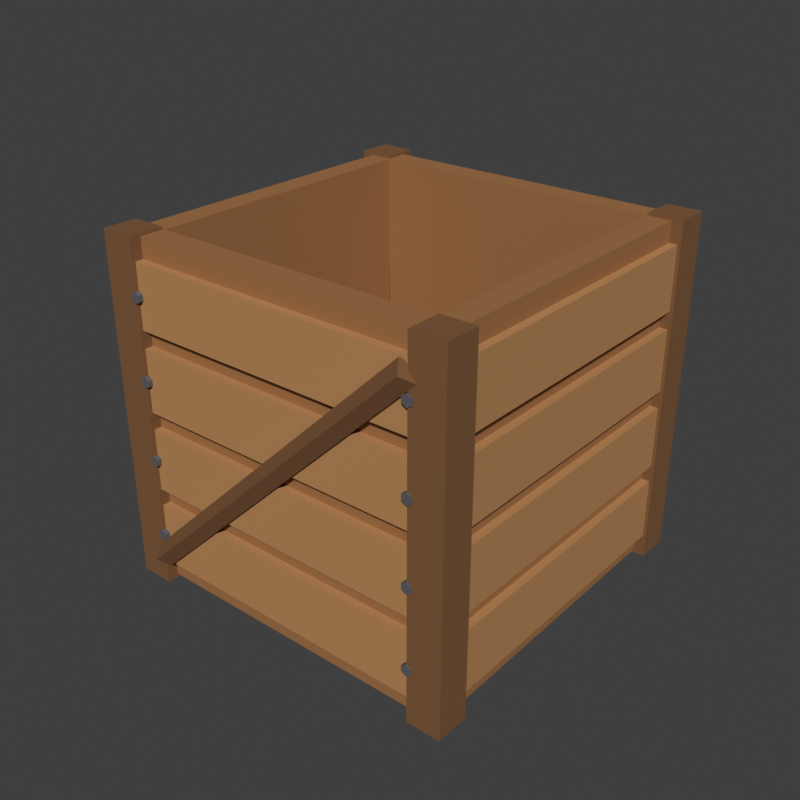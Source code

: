# Source: Wood.blend  (saved by Blender 5.2.45; exported with 4.5.12 LTS)
import bpy
from mathutils import Matrix  # noqa: F401  (used for matrix-valued properties, if any)

bpy.ops.wm.read_factory_settings(use_empty=True)
scene = bpy.context.scene
scene.name = 'Scene'

# ---- materials (node trees are filled in below, after node groups)
mat_wood_planks = bpy.data.materials.new('Wood_Planks')
mat_wood_planks.diffuse_color = (0.4851, 0.2423, 0.09084, 1.0)
mat_wood_posts = bpy.data.materials.new('Wood_Posts')
mat_wood_posts.diffuse_color = (0.2051, 0.09084, 0.0319, 1.0)
mat_wood_walls = bpy.data.materials.new('Wood_Walls')
mat_wood_walls.diffuse_color = (0.3515, 0.1559, 0.05286, 1.0)
mat_wood_nails = bpy.data.materials.new('Wood_Nails')
mat_wood_nails.diffuse_color = (0.1022, 0.1022, 0.1144, 1.0)

# ---- material node trees
mat_wood_planks.use_nodes = True; mat_wood_planks.node_tree.nodes.clear()
_N = mat_wood_planks.node_tree.nodes; _L = mat_wood_planks.node_tree.links
n0 = _N.new('ShaderNodeBsdfPrincipled'); n0.name = 'Principled BSDF'; n0.location = (-200, 100)
n0.inputs[0].default_value = (0.4851, 0.2423, 0.09084, 1.0)
n0.inputs[2].default_value = 0.8
n0.inputs[10].default_value = 0.005
n1 = _N.new('ShaderNodeOutputMaterial'); n1.name = 'Material Output'; n1.location = (200, 100)
_L.new(n0.outputs[0], n1.inputs[0])
n1.is_active_output = True
mat_wood_posts.use_nodes = True; mat_wood_posts.node_tree.nodes.clear()
_N = mat_wood_posts.node_tree.nodes; _L = mat_wood_posts.node_tree.links
n0 = _N.new('ShaderNodeBsdfPrincipled'); n0.name = 'Principled BSDF'; n0.location = (-200, 100)
n0.inputs[0].default_value = (0.2051, 0.09084, 0.0319, 1.0)
n0.inputs[2].default_value = 0.8
n0.inputs[10].default_value = 0.005
n1 = _N.new('ShaderNodeOutputMaterial'); n1.name = 'Material Output'; n1.location = (200, 100)
_L.new(n0.outputs[0], n1.inputs[0])
n1.is_active_output = True
mat_wood_walls.use_nodes = True; mat_wood_walls.node_tree.nodes.clear()
_N = mat_wood_walls.node_tree.nodes; _L = mat_wood_walls.node_tree.links
n0 = _N.new('ShaderNodeBsdfPrincipled'); n0.name = 'Principled BSDF'; n0.location = (-200, 100)
n0.inputs[0].default_value = (0.3515, 0.1559, 0.05286, 1.0)
n0.inputs[2].default_value = 0.8
n0.inputs[10].default_value = 0.005
n1 = _N.new('ShaderNodeOutputMaterial'); n1.name = 'Material Output'; n1.location = (200, 100)
_L.new(n0.outputs[0], n1.inputs[0])
n1.is_active_output = True
mat_wood_nails.use_nodes = True; mat_wood_nails.node_tree.nodes.clear()
_N = mat_wood_nails.node_tree.nodes; _L = mat_wood_nails.node_tree.links
n0 = _N.new('ShaderNodeBsdfPrincipled'); n0.name = 'Principled BSDF'; n0.location = (-200, 100)
n0.inputs[0].default_value = (0.1022, 0.1022, 0.1144, 1.0)
n0.inputs[2].default_value = 0.8
n0.inputs[10].default_value = 0.005
n1 = _N.new('ShaderNodeOutputMaterial'); n1.name = 'Material Output'; n1.location = (200, 100)
_L.new(n0.outputs[0], n1.inputs[0])
n1.is_active_output = True

# ---- world
world_sky = bpy.data.worlds.new('Sky'); scene.world = world_sky
world_sky.use_nodes = True; world_sky.node_tree.nodes.clear()
_N = world_sky.node_tree.nodes; _L = world_sky.node_tree.links
n0 = _N.new('ShaderNodeBackground'); n0.name = 'Background'; n0.location = (-200, 100)
n0.inputs[0].default_value = (0.05, 0.05, 0.05, 1.0)
n1 = _N.new('ShaderNodeOutputWorld'); n1.name = 'World Output'; n1.location = (200, 100)
_L.new(n0.outputs[0], n1.inputs[0])
n1.is_active_output = True
world_sky.color = (0.45, 0.65, 0.9)

# ---- meshes
me_planks = bpy.data.meshes.new('Planks')
me_planks.from_pydata([(-1.54, -1.57, 0.175), (-1.54, -1.57, 0.725), (-1.54, -1.47, 0.175), (-1.54, -1.47, 0.725), (1.54, -1.57, 0.175), (1.54, -1.57, 0.725), (1.54, -1.47, 0.175), (1.54, -1.47, 0.725), (-1.54, 1.47, 0.175), (-1.54, 1.47, 0.725), (-1.54, 1.57, 0.175), (-1.54, 1.57, 0.725), (1.54, 1.47, 0.175), (1.54, 1.47, 0.725), (1.54, 1.57, 0.175), (1.54, 1.57, 0.725), (-1.57, -1.54, 0.175), (-1.57, -1.54, 0.725), (-1.57, 1.54, 0.175), (-1.57, 1.54, 0.725), (-1.47, -1.54, 0.175), (-1.47, -1.54, 0.725), (-1.47, 1.54, 0.175), (-1.47, 1.54, 0.725), (1.47, -1.54, 0.175), (1.47, -1.54, 0.725), (1.47, 1.54, 0.175), (1.47, 1.54, 0.725), (1.57, -1.54, 0.175), (1.57, -1.54, 0.725), (1.57, 1.54, 0.175), (1.57, 1.54, 0.725), (-1.54, -1.57, 0.875), (-1.54, -1.57, 1.425), (-1.54, -1.47, 0.875), (-1.54, -1.47, 1.425), (1.54, -1.57, 0.875), (1.54, -1.57, 1.425), (1.54, -1.47, 0.875), (1.54, -1.47, 1.425), (-1.54, 1.47, 0.875), (-1.54, 1.47, 1.425), (-1.54, 1.57, 0.875), (-1.54, 1.57, 1.425), (1.54, 1.47, 0.875), (1.54, 1.47, 1.425), (1.54, 1.57, 0.875), (1.54, 1.57, 1.425), (-1.57, -1.54, 0.875), (-1.57, -1.54, 1.425), (-1.57, 1.54, 0.875), (-1.57, 1.54, 1.425), (-1.47, -1.54, 0.875), (-1.47, -1.54, 1.425), (-1.47, 1.54, 0.875), (-1.47, 1.54, 1.425), (1.47, -1.54, 0.875), (1.47, -1.54, 1.425), (1.47, 1.54, 0.875), (1.47, 1.54, 1.425), (1.57, -1.54, 0.875), (1.57, -1.54, 1.425), (1.57, 1.54, 0.875), (1.57, 1.54, 1.425), (-1.54, -1.57, 1.575), (-1.54, -1.57, 2.125), (-1.54, -1.47, 1.575), (-1.54, -1.47, 2.125), (1.54, -1.57, 1.575), (1.54, -1.57, 2.125), (1.54, -1.47, 1.575), (1.54, -1.47, 2.125), (-1.54, 1.47, 1.575), (-1.54, 1.47, 2.125), (-1.54, 1.57, 1.575), (-1.54, 1.57, 2.125), (1.54, 1.47, 1.575), (1.54, 1.47, 2.125), (1.54, 1.57, 1.575), (1.54, 1.57, 2.125), (-1.57, -1.54, 1.575), (-1.57, -1.54, 2.125), (-1.57, 1.54, 1.575), (-1.57, 1.54, 2.125), (-1.47, -1.54, 1.575), (-1.47, -1.54, 2.125), (-1.47, 1.54, 1.575), (-1.47, 1.54, 2.125), (1.47, -1.54, 1.575), (1.47, -1.54, 2.125), (1.47, 1.54, 1.575), (1.47, 1.54, 2.125), (1.57, -1.54, 1.575), (1.57, -1.54, 2.125), (1.57, 1.54, 1.575), (1.57, 1.54, 2.125), (-1.54, -1.57, 2.275), (-1.54, -1.57, 2.825), (-1.54, -1.47, 2.275), (-1.54, -1.47, 2.825), (1.54, -1.57, 2.275), (1.54, -1.57, 2.825), (1.54, -1.47, 2.275), (1.54, -1.47, 2.825), (-1.54, 1.47, 2.275), (-1.54, 1.47, 2.825), (-1.54, 1.57, 2.275), (-1.54, 1.57, 2.825), (1.54, 1.47, 2.275), (1.54, 1.47, 2.825), (1.54, 1.57, 2.275), (1.54, 1.57, 2.825), (-1.57, -1.54, 2.275), (-1.57, -1.54, 2.825), (-1.57, 1.54, 2.275), (-1.57, 1.54, 2.825), (-1.47, -1.54, 2.275), (-1.47, -1.54, 2.825), (-1.47, 1.54, 2.275), (-1.47, 1.54, 2.825), (1.47, -1.54, 2.275), (1.47, -1.54, 2.825), (1.47, 1.54, 2.275), (1.47, 1.54, 2.825), (1.57, -1.54, 2.275), (1.57, -1.54, 2.825), (1.57, 1.54, 2.275), (1.57, 1.54, 2.825)], [], [(0, 1, 3, 2), (2, 3, 7, 6), (6, 7, 5, 4), (4, 5, 1, 0), (2, 6, 4, 0), (7, 3, 1, 5), (8, 9, 11, 10), (10, 11, 15, 14), (14, 15, 13, 12), (12, 13, 9, 8), (10, 14, 12, 8), (15, 11, 9, 13), (16, 17, 19, 18), (18, 19, 23, 22), (22, 23, 21, 20), (20, 21, 17, 16), (18, 22, 20, 16), (23, 19, 17, 21), (24, 25, 27, 26), (26, 27, 31, 30), (30, 31, 29, 28), (28, 29, 25, 24), (26, 30, 28, 24), (31, 27, 25, 29), (32, 33, 35, 34), (34, 35, 39, 38), (38, 39, 37, 36), (36, 37, 33, 32), (34, 38, 36, 32), (39, 35, 33, 37), (40, 41, 43, 42), (42, 43, 47, 46), (46, 47, 45, 44), (44, 45, 41, 40), (42, 46, 44, 40), (47, 43, 41, 45), (48, 49, 51, 50), (50, 51, 55, 54), (54, 55, 53, 52), (52, 53, 49, 48), (50, 54, 52, 48), (55, 51, 49, 53), (56, 57, 59, 58), (58, 59, 63, 62), (62, 63, 61, 60), (60, 61, 57, 56), (58, 62, 60, 56), (63, 59, 57, 61), (64, 65, 67, 66), (66, 67, 71, 70), (70, 71, 69, 68), (68, 69, 65, 64), (66, 70, 68, 64), (71, 67, 65, 69), (72, 73, 75, 74), (74, 75, 79, 78), (78, 79, 77, 76), (76, 77, 73, 72), (74, 78, 76, 72), (79, 75, 73, 77), (80, 81, 83, 82), (82, 83, 87, 86), (86, 87, 85, 84), (84, 85, 81, 80), (82, 86, 84, 80), (87, 83, 81, 85), (88, 89, 91, 90), (90, 91, 95, 94), (94, 95, 93, 92), (92, 93, 89, 88), (90, 94, 92, 88), (95, 91, 89, 93), (96, 97, 99, 98), (98, 99, 103, 102), (102, 103, 101, 100), (100, 101, 97, 96), (98, 102, 100, 96), (103, 99, 97, 101), (104, 105, 107, 106), (106, 107, 111, 110), (110, 111, 109, 108), (108, 109, 105, 104), (106, 110, 108, 104), (111, 107, 105, 109), (112, 113, 115, 114), (114, 115, 119, 118), (118, 119, 117, 116), (116, 117, 113, 112), (114, 118, 116, 112), (119, 115, 113, 117), (120, 121, 123, 122), (122, 123, 127, 126), (126, 127, 125, 124), (124, 125, 121, 120), (122, 126, 124, 120), (127, 123, 121, 125)])
_uv = me_planks.uv_layers.new(name='UVMap')
_uv.uv.foreach_set('vector', [0.375, 0.0, 0.625, 0.0, 0.625, 0.25, 0.375, 0.25, 0.375, 0.25, 0.625, 0.25, 0.625, 0.5, 0.375, 0.5, 0.375, 0.5, 0.625, 0.5, 0.625, 0.75, 0.375, 0.75, 0.375, 0.75, 0.625, 0.75, 0.625, 1.0, 0.375, 1.0, 0.125, 0.5, 0.375, 0.5, 0.375, 0.75, 0.125, 0.75, 0.625, 0.5, 0.875, 0.5, 0.875, 0.75, 0.625, 0.75, 0.375, 0.0, 0.625, 0.0, 0.625, 0.25, 0.375, 0.25, 0.375, 0.25, 0.625, 0.25, 0.625, 0.5, 0.375, 0.5, 0.375, 0.5, 0.625, 0.5, 0.625, 0.75, 0.375, 0.75, 0.375, 0.75, 0.625, 0.75, 0.625, 1.0, 0.375, 1.0, 0.125, 0.5, 0.375, 0.5, 0.375, 0.75, 0.125, 0.75, 0.625, 0.5, 0.875, 0.5, 0.875, 0.75, 0.625, 0.75, 0.375, 0.0, 0.625, 0.0, 0.625, 0.25, 0.375, 0.25, 0.375, 0.25, 0.625, 0.25, 0.625, 0.5, 0.375, 0.5, 0.375, 0.5, 0.625, 0.5, 0.625, 0.75, 0.375, 0.75, 0.375, 0.75, 0.625, 0.75, 0.625, 1.0, 0.375, 1.0, 0.125, 0.5, 0.375, 0.5, 0.375, 0.75, 0.125, 0.75, 0.625, 0.5, 0.875, 0.5, 0.875, 0.75, 0.625, 0.75, 0.375, 0.0, 0.625, 0.0, 0.625, 0.25, 0.375, 0.25, 0.375, 0.25, 0.625, 0.25, 0.625, 0.5, 0.375, 0.5, 0.375, 0.5, 0.625, 0.5, 0.625, 0.75, 0.375, 0.75, 0.375, 0.75, 0.625, 0.75, 0.625, 1.0, 0.375, 1.0, 0.125, 0.5, 0.375, 0.5, 0.375, 0.75, 0.125, 0.75, 0.625, 0.5, 0.875, 0.5, 0.875, 0.75, 0.625, 0.75, 0.375, 0.0, 0.625, 0.0, 0.625, 0.25, 0.375, 0.25, 0.375, 0.25, 0.625, 0.25, 0.625, 0.5, 0.375, 0.5, 0.375, 0.5, 0.625, 0.5, 0.625, 0.75, 0.375, 0.75, 0.375, 0.75, 0.625, 0.75, 0.625, 1.0, 0.375, 1.0, 0.125, 0.5, 0.375, 0.5, 0.375, 0.75, 0.125, 0.75, 0.625, 0.5, 0.875, 0.5, 0.875, 0.75, 0.625, 0.75, 0.375, 0.0, 0.625, 0.0, 0.625, 0.25, 0.375, 0.25, 0.375, 0.25, 0.625, 0.25, 0.625, 0.5, 0.375, 0.5, 0.375, 0.5, 0.625, 0.5, 0.625, 0.75, 0.375, 0.75, 0.375, 0.75, 0.625, 0.75, 0.625, 1.0, 0.375, 1.0, 0.125, 0.5, 0.375, 0.5, 0.375, 0.75, 0.125, 0.75, 0.625, 0.5, 0.875, 0.5, 0.875, 0.75, 0.625, 0.75, 0.375, 0.0, 0.625, 0.0, 0.625, 0.25, 0.375, 0.25, 0.375, 0.25, 0.625, 0.25, 0.625, 0.5, 0.375, 0.5, 0.375, 0.5, 0.625, 0.5, 0.625, 0.75, 0.375, 0.75, 0.375, 0.75, 0.625, 0.75, 0.625, 1.0, 0.375, 1.0, 0.125, 0.5, 0.375, 0.5, 0.375, 0.75, 0.125, 0.75, 0.625, 0.5, 0.875, 0.5, 0.875, 0.75, 0.625, 0.75, 0.375, 0.0, 0.625, 0.0, 0.625, 0.25, 0.375, 0.25, 0.375, 0.25, 0.625, 0.25, 0.625, 0.5, 0.375, 0.5, 0.375, 0.5, 0.625, 0.5, 0.625, 0.75, 0.375, 0.75, 0.375, 0.75, 0.625, 0.75, 0.625, 1.0, 0.375, 1.0, 0.125, 0.5, 0.375, 0.5, 0.375, 0.75, 0.125, 0.75, 0.625, 0.5, 0.875, 0.5, 0.875, 0.75, 0.625, 0.75, 0.375, 0.0, 0.625, 0.0, 0.625, 0.25, 0.375, 0.25, 0.375, 0.25, 0.625, 0.25, 0.625, 0.5, 0.375, 0.5, 0.375, 0.5, 0.625, 0.5, 0.625, 0.75, 0.375, 0.75, 0.375, 0.75, 0.625, 0.75, 0.625, 1.0, 0.375, 1.0, 0.125, 0.5, 0.375, 0.5, 0.375, 0.75, 0.125, 0.75, 0.625, 0.5, 0.875, 0.5, 0.875, 0.75, 0.625, 0.75, 0.375, 0.0, 0.625, 0.0, 0.625, 0.25, 0.375, 0.25, 0.375, 0.25, 0.625, 0.25, 0.625, 0.5, 0.375, 0.5, 0.375, 0.5, 0.625, 0.5, 0.625, 0.75, 0.375, 0.75, 0.375, 0.75, 0.625, 0.75, 0.625, 1.0, 0.375, 1.0, 0.125, 0.5, 0.375, 0.5, 0.375, 0.75, 0.125, 0.75, 0.625, 0.5, 0.875, 0.5, 0.875, 0.75, 0.625, 0.75, 0.375, 0.0, 0.625, 0.0, 0.625, 0.25, 0.375, 0.25, 0.375, 0.25, 0.625, 0.25, 0.625, 0.5, 0.375, 0.5, 0.375, 0.5, 0.625, 0.5, 0.625, 0.75, 0.375, 0.75, 0.375, 0.75, 0.625, 0.75, 0.625, 1.0, 0.375, 1.0, 0.125, 0.5, 0.375, 0.5, 0.375, 0.75, 0.125, 0.75, 0.625, 0.5, 0.875, 0.5, 0.875, 0.75, 0.625, 0.75, 0.375, 0.0, 0.625, 0.0, 0.625, 0.25, 0.375, 0.25, 0.375, 0.25, 0.625, 0.25, 0.625, 0.5, 0.375, 0.5, 0.375, 0.5, 0.625, 0.5, 0.625, 0.75, 0.375, 0.75, 0.375, 0.75, 0.625, 0.75, 0.625, 1.0, 0.375, 1.0, 0.125, 0.5, 0.375, 0.5, 0.375, 0.75, 0.125, 0.75, 0.625, 0.5, 0.875, 0.5, 0.875, 0.75, 0.625, 0.75, 0.375, 0.0, 0.625, 0.0, 0.625, 0.25, 0.375, 0.25, 0.375, 0.25, 0.625, 0.25, 0.625, 0.5, 0.375, 0.5, 0.375, 0.5, 0.625, 0.5, 0.625, 0.75, 0.375, 0.75, 0.375, 0.75, 0.625, 0.75, 0.625, 1.0, 0.375, 1.0, 0.125, 0.5, 0.375, 0.5, 0.375, 0.75, 0.125, 0.75, 0.625, 0.5, 0.875, 0.5, 0.875, 0.75, 0.625, 0.75, 0.375, 0.0, 0.625, 0.0, 0.625, 0.25, 0.375, 0.25, 0.375, 0.25, 0.625, 0.25, 0.625, 0.5, 0.375, 0.5, 0.375, 0.5, 0.625, 0.5, 0.625, 0.75, 0.375, 0.75, 0.375, 0.75, 0.625, 0.75, 0.625, 1.0, 0.375, 1.0, 0.125, 0.5, 0.375, 0.5, 0.375, 0.75, 0.125, 0.75, 0.625, 0.5, 0.875, 0.5, 0.875, 0.75, 0.625, 0.75, 0.375, 0.0, 0.625, 0.0, 0.625, 0.25, 0.375, 0.25, 0.375, 0.25, 0.625, 0.25, 0.625, 0.5, 0.375, 0.5, 0.375, 0.5, 0.625, 0.5, 0.625, 0.75, 0.375, 0.75, 0.375, 0.75, 0.625, 0.75, 0.625, 1.0, 0.375, 1.0, 0.125, 0.5, 0.375, 0.5, 0.375, 0.75, 0.125, 0.75, 0.625, 0.5, 0.875, 0.5, 0.875, 0.75, 0.625, 0.75, 0.375, 0.0, 0.625, 0.0, 0.625, 0.25, 0.375, 0.25, 0.375, 0.25, 0.625, 0.25, 0.625, 0.5, 0.375, 0.5, 0.375, 0.5, 0.625, 0.5, 0.625, 0.75, 0.375, 0.75, 0.375, 0.75, 0.625, 0.75, 0.625, 1.0, 0.375, 1.0, 0.125, 0.5, 0.375, 0.5, 0.375, 0.75, 0.125, 0.75, 0.625, 0.5, 0.875, 0.5, 0.875, 0.75, 0.625, 0.75])
me_planks.materials.append(mat_wood_planks)
me_planks.update()
me_posts = bpy.data.meshes.new('Posts')
me_posts.from_pydata([(-1.6, -1.6, -0.025), (-1.6, -1.6, 3.025), (-1.6, -1.3, -0.025), (-1.6, -1.3, 3.025), (-1.3, -1.6, -0.025), (-1.3, -1.6, 3.025), (-1.3, -1.3, -0.025), (-1.3, -1.3, 3.025), (-1.6, 1.3, -0.025), (-1.6, 1.3, 3.025), (-1.6, 1.6, -0.025), (-1.6, 1.6, 3.025), (-1.3, 1.3, -0.025), (-1.3, 1.3, 3.025), (-1.3, 1.6, -0.025), (-1.3, 1.6, 3.025), (1.3, -1.6, -0.025), (1.3, -1.6, 3.025), (1.3, -1.3, -0.025), (1.3, -1.3, 3.025), (1.6, -1.6, -0.025), (1.6, -1.6, 3.025), (1.6, -1.3, -0.025), (1.6, -1.3, 3.025), (1.3, 1.3, -0.025), (1.3, 1.3, 3.025), (1.3, 1.6, -0.025), (1.3, 1.6, 3.025), (1.6, 1.3, -0.025), (1.6, 1.3, 3.025), (1.6, 1.6, -0.025), (1.6, 1.6, 3.025), (-1.3, -1.5, 0.25), (1.3, -1.5, 2.75), (-1.231, -1.6, 0.1779), (1.369, -1.6, 2.678), (-1.3, -1.7, 0.25), (1.3, -1.7, 2.75), (-1.369, -1.6, 0.3221), (1.231, -1.6, 2.822), (-1.6, 1.369, 0.3221), (-1.6, -1.231, 2.822), (-1.5, 1.3, 0.25), (-1.5, -1.3, 2.75), (-1.6, 1.231, 0.1779), (-1.6, -1.369, 2.678), (-1.7, 1.3, 0.25), (-1.7, -1.3, 2.75)], [], [(0, 1, 3, 2), (2, 3, 7, 6), (6, 7, 5, 4), (4, 5, 1, 0), (2, 6, 4, 0), (7, 3, 1, 5), (8, 9, 11, 10), (10, 11, 15, 14), (14, 15, 13, 12), (12, 13, 9, 8), (10, 14, 12, 8), (15, 11, 9, 13), (16, 17, 19, 18), (18, 19, 23, 22), (22, 23, 21, 20), (20, 21, 17, 16), (18, 22, 20, 16), (23, 19, 17, 21), (24, 25, 27, 26), (26, 27, 31, 30), (30, 31, 29, 28), (28, 29, 25, 24), (26, 30, 28, 24), (31, 27, 25, 29), (32, 33, 35, 34), (34, 35, 37, 36), (35, 33, 39, 37), (36, 37, 39, 38), (38, 39, 33, 32), (32, 34, 36, 38), (40, 41, 43, 42), (42, 43, 45, 44), (43, 41, 47, 45), (44, 45, 47, 46), (46, 47, 41, 40), (40, 42, 44, 46)])
_uv = me_posts.uv_layers.new(name='UVMap')
_uv.uv.foreach_set('vector', [0.375, 0.0, 0.625, 0.0, 0.625, 0.25, 0.375, 0.25, 0.375, 0.25, 0.625, 0.25, 0.625, 0.5, 0.375, 0.5, 0.375, 0.5, 0.625, 0.5, 0.625, 0.75, 0.375, 0.75, 0.375, 0.75, 0.625, 0.75, 0.625, 1.0, 0.375, 1.0, 0.125, 0.5, 0.375, 0.5, 0.375, 0.75, 0.125, 0.75, 0.625, 0.5, 0.875, 0.5, 0.875, 0.75, 0.625, 0.75, 0.375, 0.0, 0.625, 0.0, 0.625, 0.25, 0.375, 0.25, 0.375, 0.25, 0.625, 0.25, 0.625, 0.5, 0.375, 0.5, 0.375, 0.5, 0.625, 0.5, 0.625, 0.75, 0.375, 0.75, 0.375, 0.75, 0.625, 0.75, 0.625, 1.0, 0.375, 1.0, 0.125, 0.5, 0.375, 0.5, 0.375, 0.75, 0.125, 0.75, 0.625, 0.5, 0.875, 0.5, 0.875, 0.75, 0.625, 0.75, 0.375, 0.0, 0.625, 0.0, 0.625, 0.25, 0.375, 0.25, 0.375, 0.25, 0.625, 0.25, 0.625, 0.5, 0.375, 0.5, 0.375, 0.5, 0.625, 0.5, 0.625, 0.75, 0.375, 0.75, 0.375, 0.75, 0.625, 0.75, 0.625, 1.0, 0.375, 1.0, 0.125, 0.5, 0.375, 0.5, 0.375, 0.75, 0.125, 0.75, 0.625, 0.5, 0.875, 0.5, 0.875, 0.75, 0.625, 0.75, 0.375, 0.0, 0.625, 0.0, 0.625, 0.25, 0.375, 0.25, 0.375, 0.25, 0.625, 0.25, 0.625, 0.5, 0.375, 0.5, 0.375, 0.5, 0.625, 0.5, 0.625, 0.75, 0.375, 0.75, 0.375, 0.75, 0.625, 0.75, 0.625, 1.0, 0.375, 1.0, 0.125, 0.5, 0.375, 0.5, 0.375, 0.75, 0.125, 0.75, 0.625, 0.5, 0.875, 0.5, 0.875, 0.75, 0.625, 0.75, 1.0, 0.5, 1.0, 1.0, 0.75, 1.0, 0.75, 0.5, 0.75, 0.5, 0.75, 1.0, 0.5, 1.0, 0.5, 0.5, 0.49, 0.25, 0.25, 0.49, 0.01, 0.25, 0.25, 0.01, 0.5, 0.5, 0.5, 1.0, 0.25, 1.0, 0.25, 0.5, 0.25, 0.5, 0.25, 1.0, 0.0, 1.0, 0.0, 0.5, 0.75, 0.49, 0.99, 0.25, 0.75, 0.01, 0.51, 0.25, 1.0, 0.5, 1.0, 1.0, 0.75, 1.0, 0.75, 0.5, 0.75, 0.5, 0.75, 1.0, 0.5, 1.0, 0.5, 0.5, 0.49, 0.25, 0.25, 0.49, 0.01, 0.25, 0.25, 0.01, 0.5, 0.5, 0.5, 1.0, 0.25, 1.0, 0.25, 0.5, 0.25, 0.5, 0.25, 1.0, 0.0, 1.0, 0.0, 0.5, 0.75, 0.49, 0.99, 0.25, 0.75, 0.01, 0.51, 0.25])
me_posts.materials.append(mat_wood_posts)
me_posts.update()
me_walls = bpy.data.meshes.new('Walls')
me_walls.from_pydata([(-1.5, -1.5, 0.0), (-1.5, -1.5, 3.0), (-1.5, 1.5, 0.0), (-1.5, 1.5, 3.0), (1.5, -1.5, 0.0), (1.5, -1.5, 3.0), (1.5, 1.5, 0.0), (1.5, 1.5, 3.0), (-1.327, -1.327, 0.1732), (-1.288, -1.288, 3.0), (-1.327, 1.327, 0.1732), (-1.288, 1.288, 3.0), (1.327, -1.327, 0.1732), (1.288, -1.288, 3.0), (1.327, 1.327, 0.1732), (1.288, 1.288, 3.0)], [], [(0, 1, 3, 2), (2, 3, 7, 6), (6, 7, 5, 4), (4, 5, 1, 0), (2, 6, 4, 0), (8, 10, 11, 9), (10, 14, 15, 11), (14, 12, 13, 15), (12, 8, 9, 13), (10, 8, 12, 14), (3, 1, 9, 11), (7, 3, 11, 15), (5, 7, 15, 13), (1, 5, 13, 9)])
_uv = me_walls.uv_layers.new(name='UVMap')
_uv.uv.foreach_set('vector', [0.375, 0.0, 0.625, 0.0, 0.625, 0.25, 0.375, 0.25, 0.375, 0.25, 0.625, 0.25, 0.625, 0.5, 0.375, 0.5, 0.375, 0.5, 0.625, 0.5, 0.625, 0.75, 0.375, 0.75, 0.375, 0.75, 0.625, 0.75, 0.625, 1.0, 0.375, 1.0, 0.125, 0.5, 0.375, 0.5, 0.375, 0.75, 0.125, 0.75, 0.375, 0.0, 0.375, 0.25, 0.625, 0.25, 0.625, 0.0, 0.375, 0.25, 0.375, 0.5, 0.625, 0.5, 0.625, 0.25, 0.375, 0.5, 0.375, 0.75, 0.625, 0.75, 0.625, 0.5, 0.375, 0.75, 0.375, 1.0, 0.625, 1.0, 0.625, 0.75, 0.125, 0.5, 0.125, 0.75, 0.375, 0.75, 0.375, 0.5, 0.625, 0.25, 0.625, 0.0, 0.625, 0.0, 0.625, 0.25, 0.625, 0.5, 0.625, 0.25, 0.625, 0.25, 0.625, 0.5, 0.625, 0.75, 0.625, 0.5, 0.625, 0.5, 0.625, 0.75, 0.625, 1.0, 0.625, 0.75, 0.625, 0.75, 0.625, 1.0])
me_walls.materials.append(mat_wood_walls)
me_walls.update()
me_nails = bpy.data.meshes.new('Nails')
me_nails.from_pydata([(-1.3, -1.55, 0.5), (-1.3, -1.61, 0.5), (-1.257, -1.55, 0.475), (-1.257, -1.61, 0.475), (-1.257, -1.55, 0.425), (-1.257, -1.61, 0.425), (-1.3, -1.55, 0.4), (-1.3, -1.61, 0.4), (-1.343, -1.55, 0.425), (-1.343, -1.61, 0.425), (-1.343, -1.55, 0.475), (-1.343, -1.61, 0.475), (-1.3, -1.55, 1.2), (-1.3, -1.61, 1.2), (-1.257, -1.55, 1.175), (-1.257, -1.61, 1.175), (-1.257, -1.55, 1.125), (-1.257, -1.61, 1.125), (-1.3, -1.55, 1.1), (-1.3, -1.61, 1.1), (-1.343, -1.55, 1.125), (-1.343, -1.61, 1.125), (-1.343, -1.55, 1.175), (-1.343, -1.61, 1.175), (-1.3, -1.55, 1.9), (-1.3, -1.61, 1.9), (-1.257, -1.55, 1.875), (-1.257, -1.61, 1.875), (-1.257, -1.55, 1.825), (-1.257, -1.61, 1.825), (-1.3, -1.55, 1.8), (-1.3, -1.61, 1.8), (-1.343, -1.55, 1.825), (-1.343, -1.61, 1.825), (-1.343, -1.55, 1.875), (-1.343, -1.61, 1.875), (-1.3, -1.55, 2.6), (-1.3, -1.61, 2.6), (-1.257, -1.55, 2.575), (-1.257, -1.61, 2.575), (-1.257, -1.55, 2.525), (-1.257, -1.61, 2.525), (-1.3, -1.55, 2.5), (-1.3, -1.61, 2.5), (-1.343, -1.55, 2.525), (-1.343, -1.61, 2.525), (-1.343, -1.55, 2.575), (-1.343, -1.61, 2.575), (1.3, -1.55, 0.5), (1.3, -1.61, 0.5), (1.343, -1.55, 0.475), (1.343, -1.61, 0.475), (1.343, -1.55, 0.425), (1.343, -1.61, 0.425), (1.3, -1.55, 0.4), (1.3, -1.61, 0.4), (1.257, -1.55, 0.425), (1.257, -1.61, 0.425), (1.257, -1.55, 0.475), (1.257, -1.61, 0.475), (1.3, -1.55, 1.2), (1.3, -1.61, 1.2), (1.343, -1.55, 1.175), (1.343, -1.61, 1.175), (1.343, -1.55, 1.125), (1.343, -1.61, 1.125), (1.3, -1.55, 1.1), (1.3, -1.61, 1.1), (1.257, -1.55, 1.125), (1.257, -1.61, 1.125), (1.257, -1.55, 1.175), (1.257, -1.61, 1.175), (1.3, -1.55, 1.9), (1.3, -1.61, 1.9), (1.343, -1.55, 1.875), (1.343, -1.61, 1.875), (1.343, -1.55, 1.825), (1.343, -1.61, 1.825), (1.3, -1.55, 1.8), (1.3, -1.61, 1.8), (1.257, -1.55, 1.825), (1.257, -1.61, 1.825), (1.257, -1.55, 1.875), (1.257, -1.61, 1.875), (1.3, -1.55, 2.6), (1.3, -1.61, 2.6), (1.343, -1.55, 2.575), (1.343, -1.61, 2.575), (1.343, -1.55, 2.525), (1.343, -1.61, 2.525), (1.3, -1.55, 2.5), (1.3, -1.61, 2.5), (1.257, -1.55, 2.525), (1.257, -1.61, 2.525), (1.257, -1.55, 2.575), (1.257, -1.61, 2.575)], [], [(0, 1, 3, 2), (2, 3, 5, 4), (4, 5, 7, 6), (6, 7, 9, 8), (3, 1, 11, 9, 7, 5), (8, 9, 11, 10), (10, 11, 1, 0), (0, 2, 4, 6, 8, 10), (12, 13, 15, 14), (14, 15, 17, 16), (16, 17, 19, 18), (18, 19, 21, 20), (15, 13, 23, 21, 19, 17), (20, 21, 23, 22), (22, 23, 13, 12), (12, 14, 16, 18, 20, 22), (24, 25, 27, 26), (26, 27, 29, 28), (28, 29, 31, 30), (30, 31, 33, 32), (27, 25, 35, 33, 31, 29), (32, 33, 35, 34), (34, 35, 25, 24), (24, 26, 28, 30, 32, 34), (36, 37, 39, 38), (38, 39, 41, 40), (40, 41, 43, 42), (42, 43, 45, 44), (39, 37, 47, 45, 43, 41), (44, 45, 47, 46), (46, 47, 37, 36), (36, 38, 40, 42, 44, 46), (48, 49, 51, 50), (50, 51, 53, 52), (52, 53, 55, 54), (54, 55, 57, 56), (51, 49, 59, 57, 55, 53), (56, 57, 59, 58), (58, 59, 49, 48), (48, 50, 52, 54, 56, 58), (60, 61, 63, 62), (62, 63, 65, 64), (64, 65, 67, 66), (66, 67, 69, 68), (63, 61, 71, 69, 67, 65), (68, 69, 71, 70), (70, 71, 61, 60), (60, 62, 64, 66, 68, 70), (72, 73, 75, 74), (74, 75, 77, 76), (76, 77, 79, 78), (78, 79, 81, 80), (75, 73, 83, 81, 79, 77), (80, 81, 83, 82), (82, 83, 73, 72), (72, 74, 76, 78, 80, 82), (84, 85, 87, 86), (86, 87, 89, 88), (88, 89, 91, 90), (90, 91, 93, 92), (87, 85, 95, 93, 91, 89), (92, 93, 95, 94), (94, 95, 85, 84), (84, 86, 88, 90, 92, 94)])
_uv = me_nails.uv_layers.new(name='UVMap')
_uv.uv.foreach_set('vector', [1.0, 0.5, 1.0, 1.0, 0.8333, 1.0, 0.8333, 0.5, 0.8333, 0.5, 0.8333, 1.0, 0.6667, 1.0, 0.6667, 0.5, 0.6667, 0.5, 0.6667, 1.0, 0.5, 1.0, 0.5, 0.5, 0.5, 0.5, 0.5, 1.0, 0.3333, 1.0, 0.3333, 0.5, 0.4578, 0.37, 0.25, 0.49, 0.04215, 0.37, 0.04215, 0.13, 0.25, 0.01, 0.4578, 0.13, 0.3333, 0.5, 0.3333, 1.0, 0.1667, 1.0, 0.1667, 0.5, 0.1667, 0.5, 0.1667, 1.0, -8.941e-08, 1.0, -8.941e-08, 0.5, 0.75, 0.49, 0.9578, 0.37, 0.9578, 0.13, 0.75, 0.01, 0.5422, 0.13, 0.5422, 0.37, 1.0, 0.5, 1.0, 1.0, 0.8333, 1.0, 0.8333, 0.5, 0.8333, 0.5, 0.8333, 1.0, 0.6667, 1.0, 0.6667, 0.5, 0.6667, 0.5, 0.6667, 1.0, 0.5, 1.0, 0.5, 0.5, 0.5, 0.5, 0.5, 1.0, 0.3333, 1.0, 0.3333, 0.5, 0.4578, 0.37, 0.25, 0.49, 0.04215, 0.37, 0.04215, 0.13, 0.25, 0.01, 0.4578, 0.13, 0.3333, 0.5, 0.3333, 1.0, 0.1667, 1.0, 0.1667, 0.5, 0.1667, 0.5, 0.1667, 1.0, -8.941e-08, 1.0, -8.941e-08, 0.5, 0.75, 0.49, 0.9578, 0.37, 0.9578, 0.13, 0.75, 0.01, 0.5422, 0.13, 0.5422, 0.37, 1.0, 0.5, 1.0, 1.0, 0.8333, 1.0, 0.8333, 0.5, 0.8333, 0.5, 0.8333, 1.0, 0.6667, 1.0, 0.6667, 0.5, 0.6667, 0.5, 0.6667, 1.0, 0.5, 1.0, 0.5, 0.5, 0.5, 0.5, 0.5, 1.0, 0.3333, 1.0, 0.3333, 0.5, 0.4578, 0.37, 0.25, 0.49, 0.04215, 0.37, 0.04215, 0.13, 0.25, 0.01, 0.4578, 0.13, 0.3333, 0.5, 0.3333, 1.0, 0.1667, 1.0, 0.1667, 0.5, 0.1667, 0.5, 0.1667, 1.0, -8.941e-08, 1.0, -8.941e-08, 0.5, 0.75, 0.49, 0.9578, 0.37, 0.9578, 0.13, 0.75, 0.01, 0.5422, 0.13, 0.5422, 0.37, 1.0, 0.5, 1.0, 1.0, 0.8333, 1.0, 0.8333, 0.5, 0.8333, 0.5, 0.8333, 1.0, 0.6667, 1.0, 0.6667, 0.5, 0.6667, 0.5, 0.6667, 1.0, 0.5, 1.0, 0.5, 0.5, 0.5, 0.5, 0.5, 1.0, 0.3333, 1.0, 0.3333, 0.5, 0.4578, 0.37, 0.25, 0.49, 0.04215, 0.37, 0.04215, 0.13, 0.25, 0.01, 0.4578, 0.13, 0.3333, 0.5, 0.3333, 1.0, 0.1667, 1.0, 0.1667, 0.5, 0.1667, 0.5, 0.1667, 1.0, -8.941e-08, 1.0, -8.941e-08, 0.5, 0.75, 0.49, 0.9578, 0.37, 0.9578, 0.13, 0.75, 0.01, 0.5422, 0.13, 0.5422, 0.37, 1.0, 0.5, 1.0, 1.0, 0.8333, 1.0, 0.8333, 0.5, 0.8333, 0.5, 0.8333, 1.0, 0.6667, 1.0, 0.6667, 0.5, 0.6667, 0.5, 0.6667, 1.0, 0.5, 1.0, 0.5, 0.5, 0.5, 0.5, 0.5, 1.0, 0.3333, 1.0, 0.3333, 0.5, 0.4578, 0.37, 0.25, 0.49, 0.04215, 0.37, 0.04215, 0.13, 0.25, 0.01, 0.4578, 0.13, 0.3333, 0.5, 0.3333, 1.0, 0.1667, 1.0, 0.1667, 0.5, 0.1667, 0.5, 0.1667, 1.0, -8.941e-08, 1.0, -8.941e-08, 0.5, 0.75, 0.49, 0.9578, 0.37, 0.9578, 0.13, 0.75, 0.01, 0.5422, 0.13, 0.5422, 0.37, 1.0, 0.5, 1.0, 1.0, 0.8333, 1.0, 0.8333, 0.5, 0.8333, 0.5, 0.8333, 1.0, 0.6667, 1.0, 0.6667, 0.5, 0.6667, 0.5, 0.6667, 1.0, 0.5, 1.0, 0.5, 0.5, 0.5, 0.5, 0.5, 1.0, 0.3333, 1.0, 0.3333, 0.5, 0.4578, 0.37, 0.25, 0.49, 0.04215, 0.37, 0.04215, 0.13, 0.25, 0.01, 0.4578, 0.13, 0.3333, 0.5, 0.3333, 1.0, 0.1667, 1.0, 0.1667, 0.5, 0.1667, 0.5, 0.1667, 1.0, -8.941e-08, 1.0, -8.941e-08, 0.5, 0.75, 0.49, 0.9578, 0.37, 0.9578, 0.13, 0.75, 0.01, 0.5422, 0.13, 0.5422, 0.37, 1.0, 0.5, 1.0, 1.0, 0.8333, 1.0, 0.8333, 0.5, 0.8333, 0.5, 0.8333, 1.0, 0.6667, 1.0, 0.6667, 0.5, 0.6667, 0.5, 0.6667, 1.0, 0.5, 1.0, 0.5, 0.5, 0.5, 0.5, 0.5, 1.0, 0.3333, 1.0, 0.3333, 0.5, 0.4578, 0.37, 0.25, 0.49, 0.04215, 0.37, 0.04215, 0.13, 0.25, 0.01, 0.4578, 0.13, 0.3333, 0.5, 0.3333, 1.0, 0.1667, 1.0, 0.1667, 0.5, 0.1667, 0.5, 0.1667, 1.0, -8.941e-08, 1.0, -8.941e-08, 0.5, 0.75, 0.49, 0.9578, 0.37, 0.9578, 0.13, 0.75, 0.01, 0.5422, 0.13, 0.5422, 0.37, 1.0, 0.5, 1.0, 1.0, 0.8333, 1.0, 0.8333, 0.5, 0.8333, 0.5, 0.8333, 1.0, 0.6667, 1.0, 0.6667, 0.5, 0.6667, 0.5, 0.6667, 1.0, 0.5, 1.0, 0.5, 0.5, 0.5, 0.5, 0.5, 1.0, 0.3333, 1.0, 0.3333, 0.5, 0.4578, 0.37, 0.25, 0.49, 0.04215, 0.37, 0.04215, 0.13, 0.25, 0.01, 0.4578, 0.13, 0.3333, 0.5, 0.3333, 1.0, 0.1667, 1.0, 0.1667, 0.5, 0.1667, 0.5, 0.1667, 1.0, -8.941e-08, 1.0, -8.941e-08, 0.5, 0.75, 0.49, 0.9578, 0.37, 0.9578, 0.13, 0.75, 0.01, 0.5422, 0.13, 0.5422, 0.37])
me_nails.materials.append(mat_wood_nails)
me_nails.update()

# ---- objects
ob_planks = bpy.data.objects.new('Planks', me_planks)
ob_posts = bpy.data.objects.new('Posts', me_posts)
ob_walls = bpy.data.objects.new('Walls', me_walls)
ob_nails = bpy.data.objects.new('Nails', me_nails)

# ---- transforms, parenting, visibility, modifiers, constraints
ob_planks.location = (0.0, 0.0, 0.0)
ob_posts.location = (0.0, 0.0, 0.0)
ob_walls.location = (0.0, 0.0, 0.0)
ob_nails.location = (0.0, 0.0, 0.0)

# ---- collection membership
scene.collection.objects.link(ob_planks)
scene.collection.objects.link(ob_posts)
scene.collection.objects.link(ob_walls)
scene.collection.objects.link(ob_nails)

# ---- scene / render settings (as saved in the file)
scene.frame_start = 1; scene.frame_end = 250; scene.frame_set(1)
scene.render.engine = 'BLENDER_WORKBENCH'
scene.render.resolution_x = 800
scene.render.resolution_y = 800
scene.render.bake_bias = 0.0
scene.render.bake_samples = 0
scene.render.compositor_device = 'GPU'
scene.eevee.use_volume_custom_range = False
scene.eevee.fast_gi_thickness_near = 0.1
scene.eevee.fast_gi_thickness_far = 0.0
scene.eevee.ray_tracing_options.screen_trace_thickness = 0.1
scene.view_settings.view_transform = 'Standard'
bpy.context.view_layer.update()

# ---- added for rendering (the .blend has no active camera and no usable light): camera, sun
cam_auto = bpy.data.cameras.new('AutoCamera')
cam_auto.lens = 50.0
cam_auto.sensor_width = 36.0
cam_auto.clip_end = 1000.0
ob_auto_camera = bpy.data.objects.new('AutoCamera', cam_auto)
scene.collection.objects.link(ob_auto_camera)
ob_auto_camera.location = (5.10828, -6.23994, 5.62663)
ob_auto_camera.rotation_euler = (1.09748, -7.21219e-08, 0.694738)
scene.camera = ob_auto_camera
light_auto_sun = bpy.data.lights.new('AutoSun', 'SUN')
light_auto_sun.energy = 3.0
light_auto_sun.angle = 0.0523599
ob_auto_sun = bpy.data.objects.new('AutoSun', light_auto_sun)
scene.collection.objects.link(ob_auto_sun)
ob_auto_sun.rotation_euler = (0.872665, 0.174533, 0.523599)
bpy.context.view_layer.update()
